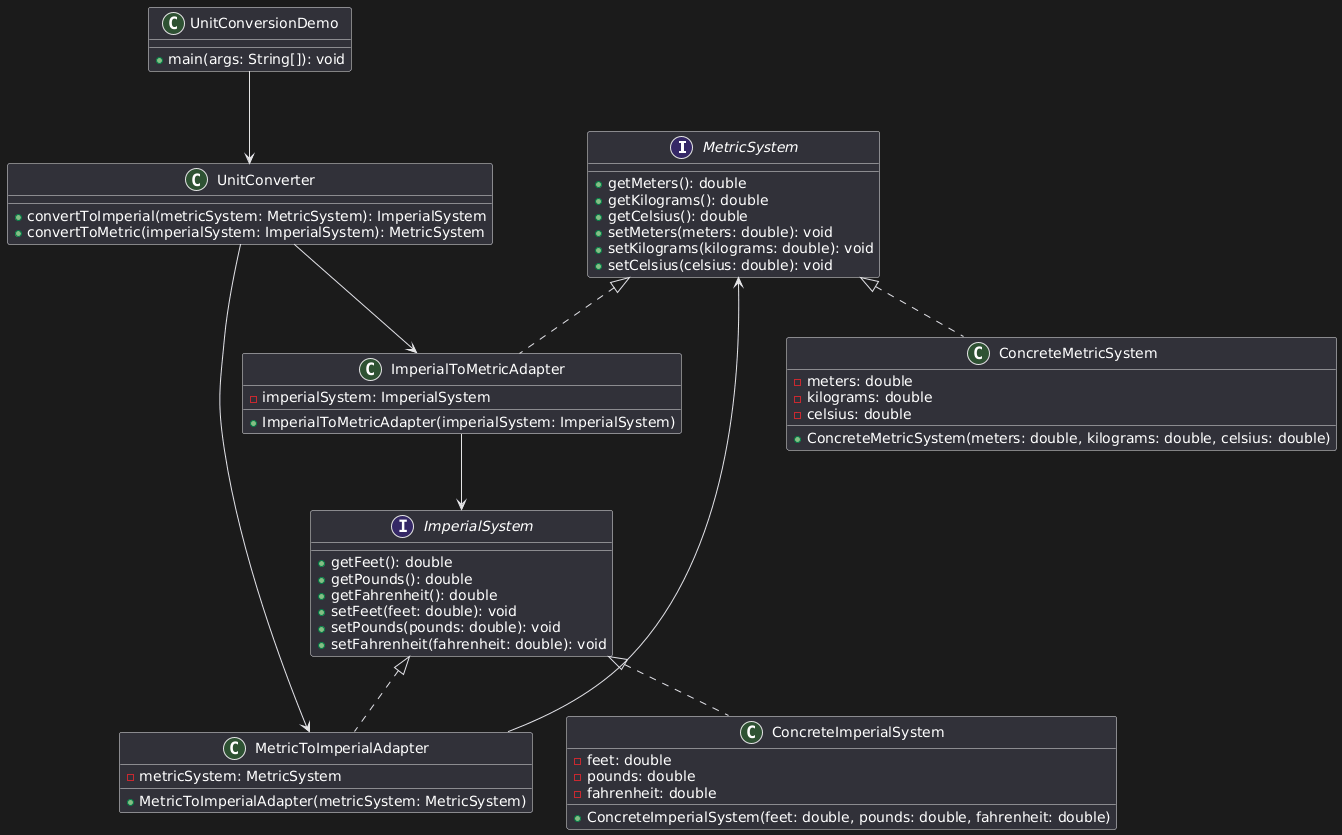

The diagram above was rendered by PlantUML. Its source (embedded in the PNG):
@startuml
interface MetricSystem {
  + getMeters(): double
  + getKilograms(): double
  + getCelsius(): double
  + setMeters(meters: double): void
  + setKilograms(kilograms: double): void
  + setCelsius(celsius: double): void
}

interface ImperialSystem {
  + getFeet(): double
  + getPounds(): double
  + getFahrenheit(): double
  + setFeet(feet: double): void
  + setPounds(pounds: double): void
  + setFahrenheit(fahrenheit: double): void
}

class ConcreteMetricSystem implements MetricSystem {
  - meters: double
  - kilograms: double
  - celsius: double
  + ConcreteMetricSystem(meters: double, kilograms: double, celsius: double)
}

class ConcreteImperialSystem implements ImperialSystem {
  - feet: double
  - pounds: double
  - fahrenheit: double
  + ConcreteImperialSystem(feet: double, pounds: double, fahrenheit: double)
}

class MetricToImperialAdapter implements ImperialSystem {
  - metricSystem: MetricSystem
  + MetricToImperialAdapter(metricSystem: MetricSystem)
}

class ImperialToMetricAdapter implements MetricSystem {
  - imperialSystem: ImperialSystem
  + ImperialToMetricAdapter(imperialSystem: ImperialSystem)
}

class UnitConverter {
  + convertToImperial(metricSystem: MetricSystem): ImperialSystem
  + convertToMetric(imperialSystem: ImperialSystem): MetricSystem
}

class UnitConversionDemo {
  + main(args: String[]): void
}

MetricToImperialAdapter --> MetricSystem
ImperialToMetricAdapter --> ImperialSystem
UnitConverter --> MetricToImperialAdapter
UnitConverter --> ImperialToMetricAdapter
UnitConversionDemo --> UnitConverter
@enduml